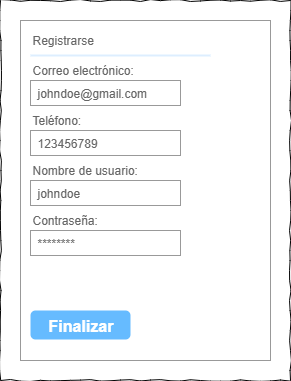

The diagram above was exported from draw.io. Its source (the exported page's mxGraphModel, read from the mxfile embedded in the PNG):
<mxGraphModel dx="1000" dy="572" grid="1" gridSize="10" guides="1" tooltips="1" connect="1" arrows="1" fold="1" page="1" pageScale="1" pageWidth="827" pageHeight="1169" math="0" shadow="0">
  <root>
    <mxCell id="0" />
    <mxCell id="1" parent="0" />
    <mxCell id="Z41vLkaJ3It7_kX_xBYX-1" value="" style="strokeWidth=1;shadow=0;dashed=0;align=center;html=1;shape=mxgraph.mockup.forms.rrect;rSize=0;strokeColor=#999999;fillColor=#ffffff;" parent="1" vertex="1">
      <mxGeometry x="40" y="40" width="250" height="340" as="geometry" />
    </mxCell>
    <mxCell id="Z41vLkaJ3It7_kX_xBYX-2" value="Registrarse" style="strokeWidth=1;shadow=0;dashed=0;align=center;html=1;shape=mxgraph.mockup.forms.anchor;fontSize=12;fontColor=#666666;align=left;resizeWidth=1;spacingLeft=0;" parent="Z41vLkaJ3It7_kX_xBYX-1" vertex="1">
      <mxGeometry width="100" height="20" relative="1" as="geometry">
        <mxPoint x="10" y="10" as="offset" />
      </mxGeometry>
    </mxCell>
    <mxCell id="Z41vLkaJ3It7_kX_xBYX-3" value="" style="shape=line;strokeColor=#ddeeff;strokeWidth=2;html=1;resizeWidth=1;" parent="Z41vLkaJ3It7_kX_xBYX-1" vertex="1">
      <mxGeometry width="180" height="10" relative="1" as="geometry">
        <mxPoint x="10" y="30" as="offset" />
      </mxGeometry>
    </mxCell>
    <mxCell id="Z41vLkaJ3It7_kX_xBYX-4" value="Nombre de usuario:" style="strokeWidth=1;shadow=0;dashed=0;align=center;html=1;shape=mxgraph.mockup.forms.anchor;fontSize=12;fontColor=#666666;align=left;resizeWidth=1;spacingLeft=0;" parent="Z41vLkaJ3It7_kX_xBYX-1" vertex="1">
      <mxGeometry width="100" height="20" relative="1" as="geometry">
        <mxPoint x="10" y="140" as="offset" />
      </mxGeometry>
    </mxCell>
    <mxCell id="Z41vLkaJ3It7_kX_xBYX-5" value="johndoe" style="strokeWidth=1;shadow=0;dashed=0;align=center;html=1;shape=mxgraph.mockup.forms.rrect;rSize=0;strokeColor=#999999;fontColor=#666666;align=left;spacingLeft=5;resizeWidth=1;" parent="Z41vLkaJ3It7_kX_xBYX-1" vertex="1">
      <mxGeometry width="150" height="25" relative="1" as="geometry">
        <mxPoint x="10" y="160" as="offset" />
      </mxGeometry>
    </mxCell>
    <mxCell id="Z41vLkaJ3It7_kX_xBYX-6" value="Contraseña:" style="strokeWidth=1;shadow=0;dashed=0;align=center;html=1;shape=mxgraph.mockup.forms.anchor;fontSize=12;fontColor=#666666;align=left;resizeWidth=1;spacingLeft=0;" parent="Z41vLkaJ3It7_kX_xBYX-1" vertex="1">
      <mxGeometry width="100" height="20" relative="1" as="geometry">
        <mxPoint x="10" y="190" as="offset" />
      </mxGeometry>
    </mxCell>
    <mxCell id="Z41vLkaJ3It7_kX_xBYX-7" value="********" style="strokeWidth=1;shadow=0;dashed=0;align=center;html=1;shape=mxgraph.mockup.forms.rrect;rSize=0;strokeColor=#999999;fontColor=#666666;align=left;spacingLeft=5;resizeWidth=1;" parent="Z41vLkaJ3It7_kX_xBYX-1" vertex="1">
      <mxGeometry width="150" height="25" relative="1" as="geometry">
        <mxPoint x="10" y="210" as="offset" />
      </mxGeometry>
    </mxCell>
    <mxCell id="Z41vLkaJ3It7_kX_xBYX-8" value="" style="strokeWidth=1;shadow=0;dashed=0;align=center;html=1;shape=mxgraph.mockup.forms.anchor;fontSize=12;fontColor=#9999ff;align=left;spacingLeft=0;fontStyle=4;resizeWidth=1;" parent="Z41vLkaJ3It7_kX_xBYX-1" vertex="1">
      <mxGeometry y="1" width="150" height="20" relative="1" as="geometry">
        <mxPoint x="10" y="-110" as="offset" />
      </mxGeometry>
    </mxCell>
    <mxCell id="Z41vLkaJ3It7_kX_xBYX-9" value="" style="strokeWidth=1;shadow=0;dashed=0;align=center;html=1;shape=mxgraph.mockup.forms.anchor;fontSize=12;fontColor=#666666;align=left;spacingLeft=0;resizeWidth=1;" parent="Z41vLkaJ3It7_kX_xBYX-1" vertex="1">
      <mxGeometry y="1" width="150" height="20" relative="1" as="geometry">
        <mxPoint x="10" y="-70" as="offset" />
      </mxGeometry>
    </mxCell>
    <mxCell id="Z41vLkaJ3It7_kX_xBYX-10" value="Finalizar" style="strokeWidth=1;shadow=0;dashed=0;align=center;html=1;shape=mxgraph.mockup.forms.rrect;rSize=5;strokeColor=none;fontColor=#ffffff;fillColor=#66bbff;fontSize=16;fontStyle=1;" parent="Z41vLkaJ3It7_kX_xBYX-1" vertex="1">
      <mxGeometry y="1" width="100" height="29" relative="1" as="geometry">
        <mxPoint x="10" y="-50" as="offset" />
      </mxGeometry>
    </mxCell>
    <mxCell id="Z41vLkaJ3It7_kX_xBYX-11" value="123456789" style="strokeWidth=1;shadow=0;dashed=0;align=center;html=1;shape=mxgraph.mockup.forms.rrect;rSize=0;strokeColor=#999999;fontColor=#666666;align=left;spacingLeft=5;resizeWidth=1;" parent="Z41vLkaJ3It7_kX_xBYX-1" vertex="1">
      <mxGeometry x="10" y="110" width="150" height="25" as="geometry" />
    </mxCell>
    <mxCell id="Z41vLkaJ3It7_kX_xBYX-12" value="johndoe@gmail.com" style="strokeWidth=1;shadow=0;dashed=0;align=center;html=1;shape=mxgraph.mockup.forms.rrect;rSize=0;strokeColor=#999999;fontColor=#666666;align=left;spacingLeft=5;resizeWidth=1;" parent="Z41vLkaJ3It7_kX_xBYX-1" vertex="1">
      <mxGeometry x="10" y="60" width="150" height="25" as="geometry" />
    </mxCell>
    <mxCell id="Z41vLkaJ3It7_kX_xBYX-13" value="Teléfono:" style="strokeWidth=1;shadow=0;dashed=0;align=center;html=1;shape=mxgraph.mockup.forms.anchor;fontSize=12;fontColor=#666666;align=left;resizeWidth=1;spacingLeft=0;" parent="Z41vLkaJ3It7_kX_xBYX-1" vertex="1">
      <mxGeometry x="10" y="90" width="60" height="20" as="geometry" />
    </mxCell>
    <mxCell id="Z41vLkaJ3It7_kX_xBYX-14" value="Correo electrónico:" style="strokeWidth=1;shadow=0;dashed=0;align=center;html=1;shape=mxgraph.mockup.forms.anchor;fontSize=12;fontColor=#666666;align=left;resizeWidth=1;spacingLeft=0;" parent="Z41vLkaJ3It7_kX_xBYX-1" vertex="1">
      <mxGeometry x="10" y="40" width="110" height="20" as="geometry" />
    </mxCell>
    <mxCell id="sKpYlfsyaJdYbaAVNPZ9-1" value="" style="whiteSpace=wrap;html=1;rounded=0;shadow=0;labelBackgroundColor=none;strokeColor=#000000;strokeWidth=1;fillColor=none;fontFamily=Verdana;fontSize=12;fontColor=#000000;align=center;comic=1;" parent="1" vertex="1">
      <mxGeometry x="20" y="20" width="290" height="380" as="geometry" />
    </mxCell>
  </root>
</mxGraphModel>